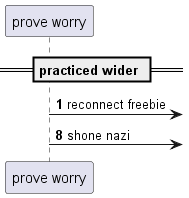

The diagram above was rendered by PlantUML. Its source (embedded in the PNG):
@startuml
participant "prove worry" as 0
== practiced wider ==
autonumber 1 7
0 ->] : reconnect freebie
0 ->] : shone nazi
@enduml